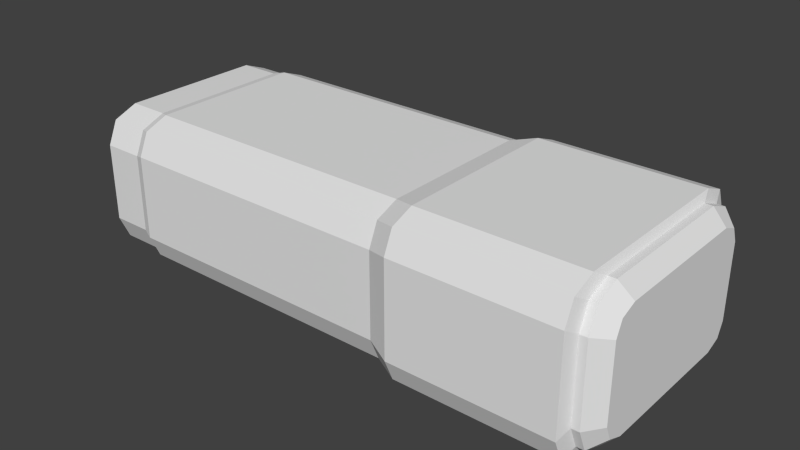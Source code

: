 # Source: lowpoly.blend  (saved by Blender 2.73.0; exported with 4.5.12 LTS)
import bpy
from mathutils import Matrix  # noqa: F401  (used for matrix-valued properties, if any)

bpy.ops.wm.read_factory_settings(use_empty=True)
scene = bpy.context.scene
scene.name = 'Scene'

# ---- collections
col_collection_1 = bpy.data.collections.new('Collection 1'); scene.collection.children.link(col_collection_1)

# ---- world
world_world = bpy.data.worlds.new('World'); scene.world = world_world
world_world.color = (0.05088, 0.05088, 0.05088)
world_world.use_sun_shadow = False
world_world.sun_shadow_jitter_overblur = 0.0
world_world.cycles.sampling_method = 'MANUAL'
world_world.cycles.sample_map_resolution = 256

# ---- meshes
me_cube = bpy.data.meshes.new('Cube')
me_cube.from_pydata([(-2.256, 0.6819, 0.4349), (-2.256, 0.7526, 0.2727), (-2.256, 0.5114, 0.5021), (-2.256, -0.6819, 0.4349), (-2.256, -0.5114, 0.5021), (-2.256, -0.7526, 0.2727), (-2.256, 0.6819, -0.4349), (-2.256, 0.5114, -0.5021), (-2.256, 0.7526, -0.2727), (-2.256, -0.6819, -0.4349), (-2.256, -0.7526, -0.2727), (-2.256, -0.5114, -0.5021), (-1.894, -0.5457, -0.5174), (-1.894, -0.7801, -0.2944), (-1.894, -0.7114, -0.4521), (-1.894, 0.7801, -0.2944), (-1.894, 0.5457, -0.5174), (-1.894, 0.7114, -0.4521), (1.405, 0.5232, -0.5049), (1.405, 0.7576, -0.2819), (1.405, 0.6889, -0.4396), (1.405, -0.7576, -0.2819), (1.405, -0.5232, -0.5049), (1.405, -0.6889, -0.4396), (-1.894, -0.7801, 0.2944), (-1.894, -0.5457, 0.5174), (-1.894, -0.7114, 0.4521), (-1.894, 0.5457, 0.5174), (-1.894, 0.7801, 0.2944), (-1.894, 0.7114, 0.4521), (1.405, 0.7576, 0.2819), (1.405, 0.5232, 0.5049), (1.405, 0.6889, 0.4396), (1.405, -0.5232, 0.5049), (1.405, -0.7576, 0.2819), (1.405, -0.6889, 0.4396), (0.2437, 0.8482, 0.3323), (0.2437, 0.6138, 0.5552), (0.2437, 0.7795, 0.4899), (1.376, 0.6138, 0.5552), (1.376, 0.8482, 0.3323), (1.376, 0.7795, 0.4899), (1.376, 0.8482, -0.3323), (1.376, 0.6138, -0.5552), (1.376, 0.7795, -0.4899), (0.2437, 0.8482, -0.3323), (0.2437, 0.6138, -0.5552), (0.2437, 0.7795, -0.4899), (1.376, -0.8482, 0.3323), (1.376, -0.6138, 0.5552), (1.376, -0.7795, 0.4899), (0.2437, -0.8482, 0.3323), (0.2437, -0.6138, 0.5552), (0.2437, -0.7795, 0.4899), (0.2437, -0.8482, -0.3323), (0.2437, -0.6138, -0.5552), (0.2437, -0.7795, -0.4899), (1.376, -0.6138, -0.5552), (1.376, -0.8482, -0.3323), (1.376, -0.7795, -0.4899), (0.07937, 0.5457, -0.5174), (0.07937, 0.7801, -0.2944), (0.07937, 0.7114, -0.4521), (0.07937, -0.5457, 0.5174), (0.07937, -0.7801, 0.2944), (0.07937, -0.7114, 0.4521), (0.07937, 0.5457, 0.5174), (0.07937, 0.7801, 0.2944), (0.07937, 0.7114, 0.4521), (0.07937, -0.5457, -0.5174), (0.07937, -0.7801, -0.2944), (0.07937, -0.7114, -0.4521), (-1.969, -0.5114, -0.5021), (-1.969, -0.7526, -0.2727), (-1.969, -0.6819, -0.4349), (-1.969, 0.7526, -0.2727), (-1.969, 0.5114, -0.5021), (-1.969, 0.6819, -0.4349), (-1.969, -0.7526, 0.2727), (-1.969, -0.5114, 0.5021), (-1.969, -0.6819, 0.4349), (-1.969, 0.5114, 0.5021), (-1.969, 0.7526, 0.2727), (-1.969, 0.6819, 0.4349), (1.458, -0.6889, 0.4396), (1.556, -0.6156, 0.3636), (1.458, -0.7576, 0.2819), (1.556, -0.66, 0.2616), (1.458, -0.5232, 0.5049), (1.556, -0.5046, 0.4073), (1.458, 0.6889, 0.4396), (1.556, 0.6156, 0.3636), (1.458, 0.5232, 0.5049), (1.556, 0.5046, 0.4073), (1.458, 0.7576, 0.2819), (1.556, 0.66, 0.2616), (1.458, -0.6889, -0.4396), (1.556, -0.6156, -0.3636), (1.458, -0.5232, -0.5049), (1.556, -0.5046, -0.4073), (1.458, -0.7576, -0.2819), (1.556, -0.66, -0.2616), (1.458, 0.6889, -0.4396), (1.556, 0.6156, -0.3636), (1.458, 0.7576, -0.2819), (1.556, 0.66, -0.2616), (1.458, 0.5232, -0.5049), (1.556, 0.5046, -0.4073)], [], [(28, 67, 61, 15), (34, 48, 58, 21), (57, 43, 18, 22), (16, 12, 72, 76), (40, 30, 19, 42), (33, 31, 39, 49), (52, 37, 66, 63), (67, 36, 45, 61), (48, 51, 54, 58), (69, 60, 46, 55), (25, 27, 81, 79), (51, 64, 70, 54), (55, 46, 43, 57), (49, 39, 37, 52), (28, 15, 75, 82), (64, 24, 13, 70), (36, 40, 42, 45), (79, 81, 2, 4), (33, 35, 84, 88), (20, 19, 104, 102), (63, 66, 27, 25), (12, 16, 60, 69), (39, 31, 32, 41), (41, 32, 30, 40), (60, 16, 17, 62), (62, 17, 15, 61), (63, 25, 26, 65), (65, 26, 24, 64), (57, 22, 23, 59), (59, 23, 21, 58), (66, 37, 38, 68), (68, 38, 36, 67), (37, 39, 41, 38), (38, 41, 40, 36), (18, 43, 44, 20), (20, 44, 42, 19), (43, 46, 47, 44), (44, 47, 45, 42), (33, 49, 50, 35), (35, 50, 48, 34), (49, 52, 53, 50), (50, 53, 51, 48), (69, 55, 56, 71), (71, 56, 54, 70), (55, 57, 59, 56), (56, 59, 58, 54), (46, 60, 62, 47), (47, 62, 61, 45), (52, 63, 65, 53), (53, 65, 64, 51), (27, 66, 68, 29), (29, 68, 67, 28), (12, 69, 71, 14), (14, 71, 70, 13), (75, 15, 17, 77), (77, 17, 16, 76), (13, 73, 74, 14), (14, 74, 72, 12), (81, 27, 29, 83), (83, 29, 28, 82), (78, 24, 26, 80), (80, 26, 25, 79), (13, 24, 78, 73), (31, 33, 88, 92), (32, 31, 92, 90), (23, 22, 98, 96), (95, 91, 93, 89, 85, 87, 101, 97, 99, 107, 103, 105), (34, 21, 100, 86), (18, 20, 102, 106), (5, 3, 4, 2, 0, 1, 8, 6, 7, 11, 9, 10), (22, 18, 106, 98), (21, 23, 96, 100), (19, 30, 94, 104), (30, 32, 90, 94), (92, 88, 89, 93), (104, 94, 95, 105), (98, 106, 107, 99), (86, 100, 101, 87), (87, 85, 84, 86), (85, 89, 88, 84), (105, 103, 102, 104), (103, 107, 106, 102), (97, 101, 100, 96), (93, 91, 90, 92), (91, 95, 94, 90), (99, 97, 96, 98), (35, 34, 86, 84), (82, 75, 8, 1), (76, 72, 11, 7), (73, 78, 5, 10), (80, 79, 4, 3), (78, 80, 3, 5), (83, 82, 1, 0), (81, 83, 0, 2), (72, 74, 9, 11), (74, 73, 10, 9), (77, 76, 7, 6), (75, 77, 6, 8)])
_k = set([(0, 1), (0, 2), (1, 8), (2, 4), (3, 4), (3, 5), (5, 10), (6, 7), (6, 8), (7, 11), (9, 10), (9, 11), (18, 20), (18, 22), (19, 20), (19, 30), (21, 23), (21, 34), (22, 23), (30, 32), (31, 32), (31, 33), (33, 35), (34, 35), (39, 41), (39, 49), (40, 41), (40, 42), (42, 44), (43, 44), (43, 57), (48, 50), (48, 58), (49, 50), (57, 59), (58, 59)])
me_cube.attributes.new('sharp_edge', 'BOOLEAN', 'EDGE').data.foreach_set('value', [ (min(e.vertices), max(e.vertices)) in _k for e in me_cube.edges])
_uv = me_cube.uv_layers.new(name='UVMap')
_uv.uv.foreach_set('vector', [0.0006863, 0.8503, 0.3831, 0.8457, 0.3828, 0.9603, 0.001291, 0.9607, 0.8259, 0.7595, 0.8077, 0.7691, 0.8077, 0.6422, 0.8259, 0.6518, 0.6599, 0.3246, 0.8944, 0.3246, 0.8771, 0.3357, 0.6772, 0.3357, 0.8717, 0.4188, 0.6613, 0.4188, 0.6675, 0.4042, 0.8655, 0.404, 0.8071, 0.7691, 0.7889, 0.7595, 0.789, 0.6518, 0.8072, 0.6422, 0.6772, 0.313, 0.8771, 0.313, 0.8944, 0.3241, 0.6599, 0.3241, 0.4125, 0.3424, 0.412, 0.576, 0.3799, 0.5644, 0.3797, 0.3539, 0.3831, 0.8457, 0.4167, 0.8407, 0.4175, 0.965, 0.3828, 0.9603, 0.6296, 0.7731, 0.4175, 0.7708, 0.4167, 0.6465, 0.6296, 0.6451, 0.3799, 0.2586, 0.3797, 0.04811, 0.4125, 0.03658, 0.412, 0.2702, 0.6614, 0.2291, 0.8718, 0.2291, 0.8656, 0.2437, 0.6676, 0.2439, 0.4175, 0.7708, 0.3828, 0.7661, 0.3831, 0.6514, 0.4167, 0.6465, 0.412, 0.2702, 0.4125, 0.03658, 0.6273, 0.03466, 0.6273, 0.2715, 0.6273, 0.3404, 0.6273, 0.5773, 0.412, 0.576, 0.4125, 0.3424, 0.6302, 0.758, 0.6302, 0.644, 0.6455, 0.6476, 0.6457, 0.7544, 0.3828, 0.7661, 0.001291, 0.7665, 0.0006864, 0.656, 0.3831, 0.6514, 0.4167, 0.8407, 0.6296, 0.8393, 0.6296, 0.9674, 0.4175, 0.965, 0.6676, 0.2439, 0.8656, 0.2437, 0.8638, 0.299, 0.6688, 0.2984, 0.6893, 0.228, 0.6537, 0.2214, 0.6558, 0.2105, 0.6904, 0.2176, 0.9452, 0.02548, 0.9522, 0.06, 0.9418, 0.06116, 0.9346, 0.02764, 0.3797, 0.3539, 0.3799, 0.5644, 0.0007134, 0.5599, 0.001449, 0.3549, 0.0007134, 0.2542, 0.001448, 0.04912, 0.3797, 0.04811, 0.3799, 0.2586, 0.8944, 0.3241, 0.8771, 0.313, 0.9092, 0.3015, 0.9265, 0.3126, 0.7945, 0.7994, 0.7763, 0.7898, 0.7889, 0.7595, 0.8071, 0.7691, 0.3797, 0.04811, 0.001448, 0.04912, 0.001331, 0.01505, 0.3786, 0.01375, 0.3813, 0.9939, 0.001257, 0.9931, 0.001291, 0.9607, 0.3828, 0.9603, 0.3797, 0.3539, 0.001449, 0.3549, 0.001331, 0.3208, 0.3786, 0.3195, 0.3813, 0.7996, 0.001258, 0.7988, 0.001291, 0.7665, 0.3828, 0.7661, 0.6599, 0.3246, 0.6772, 0.3357, 0.6452, 0.3472, 0.6279, 0.3361, 0.8203, 0.6118, 0.8385, 0.6214, 0.8259, 0.6518, 0.8077, 0.6422, 0.3799, 0.5644, 0.412, 0.576, 0.4112, 0.6095, 0.3784, 0.5986, 0.3811, 0.8125, 0.4153, 0.8088, 0.4167, 0.8407, 0.3831, 0.8457, 0.412, 0.576, 0.6273, 0.5773, 0.627, 0.6113, 0.4112, 0.6095, 0.4153, 0.8088, 0.6292, 0.8061, 0.6296, 0.8393, 0.4167, 0.8407, 0.8771, 0.3357, 0.8944, 0.3246, 0.9265, 0.3361, 0.9092, 0.3472, 0.7764, 0.6214, 0.7946, 0.6118, 0.8072, 0.6422, 0.789, 0.6518, 0.6273, 0.03466, 0.4125, 0.03658, 0.4116, 0.002987, 0.6269, 0.0002904, 0.6292, 0.9997, 0.4162, 0.9973, 0.4175, 0.965, 0.6296, 0.9674, 0.6772, 0.313, 0.6599, 0.3241, 0.6279, 0.3126, 0.6452, 0.3015, 0.8385, 0.7898, 0.8203, 0.7994, 0.8077, 0.7691, 0.8259, 0.7595, 0.6273, 0.3404, 0.4125, 0.3424, 0.4116, 0.3088, 0.6269, 0.3061, 0.6292, 0.8055, 0.4162, 0.8031, 0.4175, 0.7708, 0.6296, 0.7731, 0.3799, 0.2586, 0.412, 0.2702, 0.4112, 0.3037, 0.3784, 0.2929, 0.3811, 0.6183, 0.4153, 0.6146, 0.4167, 0.6465, 0.3831, 0.6514, 0.412, 0.2702, 0.6273, 0.2715, 0.627, 0.3055, 0.4112, 0.3037, 0.4153, 0.6146, 0.6292, 0.6118, 0.6296, 0.6451, 0.4167, 0.6465, 0.4125, 0.03658, 0.3797, 0.04811, 0.3786, 0.01375, 0.4116, 0.002987, 0.4162, 0.9973, 0.3813, 0.9939, 0.3828, 0.9603, 0.4175, 0.965, 0.4125, 0.3424, 0.3797, 0.3539, 0.3786, 0.3195, 0.4116, 0.3088, 0.4162, 0.8031, 0.3813, 0.7996, 0.3828, 0.7661, 0.4175, 0.7708, 0.0007134, 0.5599, 0.3799, 0.5644, 0.3784, 0.5986, 0.0002904, 0.5935, 0.0002904, 0.8171, 0.3811, 0.8125, 0.3831, 0.8457, 0.0006863, 0.8503, 0.0007134, 0.2542, 0.3799, 0.2586, 0.3784, 0.2929, 0.0002904, 0.2878, 0.0002904, 0.6228, 0.3811, 0.6183, 0.3831, 0.6514, 0.0006864, 0.656, 0.6455, 0.6476, 0.6302, 0.644, 0.6328, 0.6118, 0.6482, 0.6139, 0.9004, 0.4021, 0.9052, 0.4168, 0.8717, 0.4188, 0.8655, 0.404, 0.7757, 0.6441, 0.7602, 0.6477, 0.7575, 0.6139, 0.7729, 0.6118, 0.6279, 0.417, 0.6327, 0.4022, 0.6675, 0.4042, 0.6613, 0.4188, 0.8656, 0.2437, 0.8718, 0.2291, 0.9052, 0.2309, 0.9004, 0.2457, 0.6484, 0.7882, 0.633, 0.7903, 0.6302, 0.758, 0.6457, 0.7544, 0.7604, 0.7545, 0.7757, 0.7581, 0.7731, 0.7903, 0.7577, 0.7882, 0.6327, 0.2458, 0.6279, 0.2311, 0.6614, 0.2291, 0.6676, 0.2439, 0.7757, 0.6441, 0.7757, 0.7581, 0.7604, 0.7545, 0.7602, 0.6477, 0.8875, 0.2285, 0.6893, 0.228, 0.6904, 0.2176, 0.8862, 0.2184, 0.9223, 0.2212, 0.8875, 0.2285, 0.8862, 0.2184, 0.9202, 0.2109, 0.6569, 0.007715, 0.6916, 0.0002904, 0.6929, 0.01039, 0.6591, 0.018, 0.9136, 0.1637, 0.9048, 0.1845, 0.8821, 0.1924, 0.694, 0.1914, 0.6709, 0.1841, 0.6644, 0.1627, 0.666, 0.06478, 0.6746, 0.04419, 0.697, 0.03626, 0.885, 0.03647, 0.9075, 0.04344, 0.9153, 0.0652, 0.6279, 0.167, 0.6299, 0.05864, 0.6403, 0.06005, 0.638, 0.166, 0.8895, 0.0002905, 0.9246, 0.006928, 0.9225, 0.01764, 0.8885, 0.01059, 0.6279, 0.4632, 0.6414, 0.4323, 0.6739, 0.4194, 0.8693, 0.4194, 0.9019, 0.4323, 0.9154, 0.4632, 0.9154, 0.5674, 0.9019, 0.5984, 0.8693, 0.6113, 0.6739, 0.6113, 0.6414, 0.5984, 0.6279, 0.5674, 0.6916, 0.0002904, 0.8895, 0.0002905, 0.8885, 0.01059, 0.6929, 0.01039, 0.6299, 0.05864, 0.6382, 0.0243, 0.6491, 0.02708, 0.6403, 0.06005, 0.9522, 0.06, 0.9502, 0.17, 0.9396, 0.1686, 0.9418, 0.06116, 0.9502, 0.17, 0.9416, 0.2048, 0.9306, 0.2019, 0.9396, 0.1686, 0.8862, 0.2184, 0.6904, 0.2176, 0.694, 0.1914, 0.8821, 0.1924, 0.9418, 0.06116, 0.9396, 0.1686, 0.9136, 0.1637, 0.9153, 0.0652, 0.6929, 0.01039, 0.8885, 0.01059, 0.885, 0.03647, 0.697, 0.03626, 0.638, 0.166, 0.6403, 0.06005, 0.666, 0.06478, 0.6644, 0.1627, 0.6644, 0.1627, 0.6709, 0.1841, 0.6443, 0.1988, 0.638, 0.166, 0.6709, 0.1841, 0.694, 0.1914, 0.6904, 0.2176, 0.6558, 0.2105, 0.9153, 0.0652, 0.9075, 0.04344, 0.9346, 0.02764, 0.9418, 0.06116, 0.9075, 0.04344, 0.885, 0.03647, 0.8885, 0.01059, 0.9225, 0.01764, 0.6746, 0.04419, 0.666, 0.06478, 0.6403, 0.06005, 0.6491, 0.02708, 0.8821, 0.1924, 0.9048, 0.1845, 0.9202, 0.2109, 0.8862, 0.2184, 0.9048, 0.1845, 0.9136, 0.1637, 0.9396, 0.1686, 0.9306, 0.2019, 0.697, 0.03626, 0.6746, 0.04419, 0.6591, 0.018, 0.6929, 0.01039, 0.634, 0.2007, 0.6279, 0.167, 0.638, 0.166, 0.6443, 0.1988, 0.6457, 0.7544, 0.6455, 0.6476, 0.701, 0.6501, 0.7002, 0.753, 0.8655, 0.404, 0.6675, 0.4042, 0.6693, 0.349, 0.8643, 0.3495, 0.7602, 0.6477, 0.7604, 0.7545, 0.7049, 0.752, 0.7057, 0.6491, 0.6327, 0.2458, 0.6676, 0.2439, 0.6688, 0.2984, 0.6348, 0.2995, 0.7604, 0.7545, 0.7577, 0.7882, 0.7032, 0.7855, 0.7049, 0.752, 0.6484, 0.7882, 0.6457, 0.7544, 0.7002, 0.753, 0.7016, 0.7855, 0.8656, 0.2437, 0.9004, 0.2457, 0.8985, 0.3002, 0.8638, 0.299, 0.6675, 0.4042, 0.6327, 0.4022, 0.6346, 0.3477, 0.6693, 0.349, 0.7575, 0.6139, 0.7602, 0.6477, 0.7057, 0.6491, 0.7043, 0.6166, 0.9004, 0.4021, 0.8655, 0.404, 0.8643, 0.3495, 0.8983, 0.3484, 0.6455, 0.6476, 0.6482, 0.6139, 0.7027, 0.6166, 0.701, 0.6501])
me_cube.use_remesh_preserve_volume = False
me_cube.use_remesh_preserve_attributes = False
me_cube.use_mirror_vertex_groups = False
me_cube.update()

# ---- objects
ob_cube = bpy.data.objects.new('Cube', me_cube)

# ---- transforms, parenting, visibility, modifiers, constraints
ob_cube.location = (0.0, 0.0, 0.0)
ob_cube.scale = (0.2397, 0.2397, 0.2397)
ob_cube.lineart.crease_threshold = 0.0

# ---- collection membership
col_collection_1.objects.link(ob_cube)

# ---- scene / render settings (as saved in the file)
scene.frame_start = 1; scene.frame_end = 250; scene.frame_set(1)
scene.render.engine = 'BLENDER_EEVEE_NEXT'
scene.render.resolution_percentage = 50
scene.render.dither_intensity = 0.0
scene.render.bake_margin = 2
scene.cycles.use_denoising = False
scene.cycles.samples = 10
scene.cycles.sampling_pattern = 'TABULATED_SOBOL'
scene.cycles.light_sampling_threshold = 0.0
scene.cycles.use_adaptive_sampling = False
scene.cycles.use_light_tree = False
scene.cycles.blur_glossy = 0.0
scene.cycles.pixel_filter_type = 'GAUSSIAN'
scene.cycles.sample_clamp_indirect = 0.0
scene.view_settings.view_transform = 'Standard'
bpy.context.view_layer.update()

# ---- added for rendering (the .blend has no active camera and no usable light): camera, sun
cam_auto = bpy.data.cameras.new('AutoCamera')
cam_auto.lens = 50.0
cam_auto.sensor_width = 36.0
cam_auto.clip_end = 1000.0
ob_auto_camera = bpy.data.objects.new('AutoCamera', cam_auto)
scene.collection.objects.link(ob_auto_camera)
ob_auto_camera.location = (0.873439, -1.14888, 0.765922)
ob_auto_camera.rotation_euler = (1.09748, -7.21219e-08, 0.694738)
scene.camera = ob_auto_camera
light_auto_sun = bpy.data.lights.new('AutoSun', 'SUN')
light_auto_sun.energy = 3.0
light_auto_sun.angle = 0.0523599
ob_auto_sun = bpy.data.objects.new('AutoSun', light_auto_sun)
scene.collection.objects.link(ob_auto_sun)
ob_auto_sun.rotation_euler = (0.872665, 0.174533, 0.523599)
bpy.context.view_layer.update()
